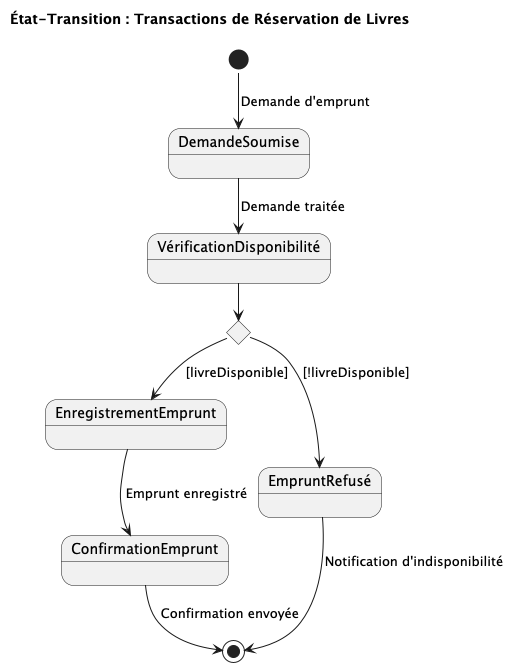

The diagram above was rendered by PlantUML. Its source (embedded in the PNG):
@startuml
!pragma layout smetana
skinparam linestyle ortho

title État-Transition : Transactions de Réservation de Livres

[*] --> DemandeSoumise : Demande d'emprunt
DemandeSoumise --> VérificationDisponibilité : Demande traitée

state fork_disponibilite <<choice>>
VérificationDisponibilité --> fork_disponibilite

fork_disponibilite --> EnregistrementEmprunt : [livreDisponible]
fork_disponibilite --> EmpruntRefusé : [!livreDisponible]

EnregistrementEmprunt --> ConfirmationEmprunt : Emprunt enregistré
ConfirmationEmprunt --> [*] : Confirmation envoyée

EmpruntRefusé --> [*] : Notification d'indisponibilité
@enduml